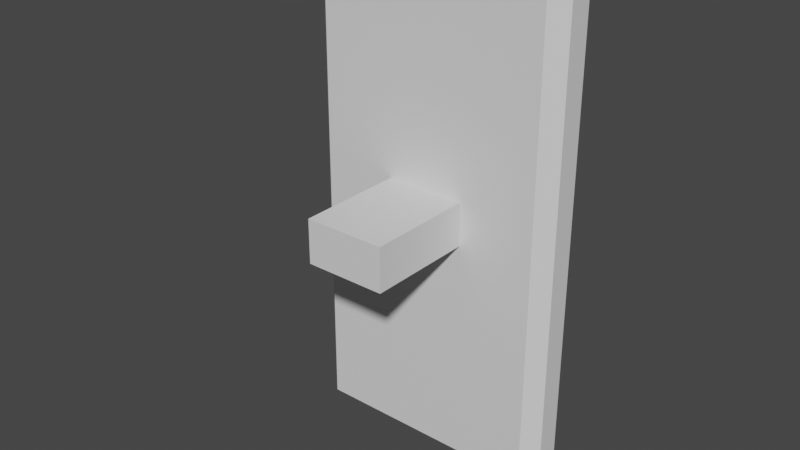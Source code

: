 # Source: light_switch.blend  (saved by Blender 3.0.42; exported with 4.5.12 LTS)
import bpy
from mathutils import Matrix  # noqa: F401  (used for matrix-valued properties, if any)

bpy.ops.wm.read_factory_settings(use_empty=True)
scene = bpy.context.scene
scene.name = 'Scene'

# ---- collections
col_collection = bpy.data.collections.new('Collection'); scene.collection.children.link(col_collection)

# ---- materials (node trees are filled in below, after node groups)
mat_material = bpy.data.materials.new('Material')
mat_material.alpha_threshold = 0.0
mat_material.use_transparent_shadow = False
mat_material.line_color = (0.0, 0.0, 0.0, 1.0)

# ---- material node trees
mat_material.use_nodes = True; mat_material.node_tree.nodes.clear()
_N = mat_material.node_tree.nodes; _L = mat_material.node_tree.links
n0 = _N.new('ShaderNodeOutputMaterial'); n0.name = 'Material Output'; n0.location = (300, 300)
n1 = _N.new('ShaderNodeBsdfPrincipled'); n1.name = 'Principled BSDF'; n1.location = (10, 300)
n1.distribution = 'GGX'
n1.subsurface_method = 'RANDOM_WALK_SKIN'
n1.inputs[2].default_value = 0.4
n1.inputs[3].default_value = 1.45
n1.inputs[27].default_value = (0.0, 0.0, 0.0, 1.0)
n1.inputs[28].default_value = 1.0
_L.new(n1.outputs[0], n0.inputs[0])
n0.is_active_output = True

# ---- world
world_world = bpy.data.worlds.new('World'); scene.world = world_world
world_world.use_nodes = True; world_world.node_tree.nodes.clear()
_N = world_world.node_tree.nodes; _L = world_world.node_tree.links
n0 = _N.new('ShaderNodeOutputWorld'); n0.name = 'World Output'; n0.location = (300, 300)
n1 = _N.new('ShaderNodeBackground'); n1.name = 'Background'; n1.location = (10, 300)
n1.inputs[0].default_value = (0.05088, 0.05088, 0.05088, 1.0)
_L.new(n1.outputs[0], n0.inputs[0])
n0.is_active_output = True
world_world.color = (0.05088, 0.05088, 0.05088)
world_world.use_sun_shadow = False
world_world.sun_shadow_jitter_overblur = 0.0

# ---- meshes
me_cube = bpy.data.meshes.new('Cube')
me_cube.from_pydata([(-0.01883, 0.005101, 0.01028), (-0.01883, 0.005101, -0.01028), (0.0612, 0.009124, 0.1237), (0.0612, 0.009124, -0.1237), (-0.01883, -0.06022, 0.01028), (-0.01883, -0.06022, -0.01028), (-0.0612, 0.009124, 0.1237), (-0.0612, 0.009124, -0.1237), (0.05446, -0.009124, 0.1169), (0.0612, -0.00238, 0.1237), (0.05446, -0.009124, -0.1169), (0.0612, -0.00238, -0.1237), (-0.05446, -0.009124, 0.1169), (-0.0612, -0.00238, 0.1237), (-0.05446, -0.009124, -0.1169), (-0.0612, -0.00238, -0.1237), (0.01883, -0.06022, -0.01028), (0.01883, -0.06022, 0.01028), (0.01883, 0.005101, -0.01028), (0.01883, 0.005101, 0.01028)], [], [(15, 11, 3, 7), (3, 2, 6, 7), (5, 4, 0, 1), (7, 6, 13, 15), (9, 13, 6, 2), (11, 9, 2, 3), (11, 15, 14, 10), (9, 11, 10, 8), (12, 14, 15, 13), (13, 9, 8, 12), (14, 12, 8, 10), (1, 0, 19, 18), (18, 19, 17, 16), (16, 17, 4, 5), (1, 18, 16, 5), (19, 0, 4, 17)])
_uv = me_cube.uv_layers.new(name='UVMap')
_uv.uv.foreach_set('vector', [0.125, 0.5924, 0.375, 0.5924, 0.375, 0.75, 0.125, 0.75, 0.375, 0.75, 0.625, 0.75, 0.625, 1.0, 0.375, 1.0, 0.375, 0.0, 0.625, 0.0, 0.625, 0.25, 0.375, 0.25, 0.375, 0.0, 0.625, 0.0, 0.625, 0.1576, 0.375, 0.1576, 0.625, 0.5924, 0.875, 0.5924, 0.875, 0.75, 0.625, 0.75, 0.375, 0.5924, 0.625, 0.5924, 0.625, 0.75, 0.375, 0.75, 0.375, 0.5, 0.375, 0.25, 0.3818, 0.2638, 0.3818, 0.4862, 0.625, 0.5924, 0.375, 0.5924, 0.3818, 0.4862, 0.6182, 0.4862, 0.6182, 0.2638, 0.3818, 0.2638, 0.375, 0.1576, 0.625, 0.1576, 0.625, 0.25, 0.625, 0.5, 0.6182, 0.4862, 0.6182, 0.2638, 0.3818, 0.2638, 0.6182, 0.2638, 0.6182, 0.4862, 0.3818, 0.4862, 0.375, 0.25, 0.625, 0.25, 0.625, 0.5, 0.375, 0.5, 0.375, 0.5, 0.625, 0.5, 0.625, 0.75, 0.375, 0.75, 0.375, 0.75, 0.625, 0.75, 0.625, 1.0, 0.375, 1.0, 0.125, 0.5, 0.375, 0.5, 0.375, 0.75, 0.125, 0.75, 0.625, 0.5, 0.875, 0.5, 0.875, 0.75, 0.625, 0.75])
me_cube.materials.append(mat_material)
me_cube.use_remesh_preserve_volume = False
me_cube.use_remesh_preserve_attributes = False
me_cube.use_mirror_vertex_groups = False
me_cube.update()
arm_armature_001 = bpy.data.armatures.new('Armature.001')  # bones are not reproduced

# ---- objects
ob_cube = bpy.data.objects.new('Cube', me_cube)
ob_armature = bpy.data.objects.new('Armature', arm_armature_001)

# ---- transforms, parenting, visibility, modifiers, constraints
ob_cube.parent = ob_armature
ob_cube.location = (0.0, 0.0, 0.0)
ob_cube.lock_rotations_4d = False
ob_cube.empty_display_type = 'ARROWS'
ob_cube.lineart.crease_threshold = 0.0
_vg = ob_cube.vertex_groups.new(name='Group')
for _i, _w in zip([0, 1, 4, 5, 16, 17, 18, 19], [1.0, 0.9998, 0.9979, 0.9925, 0.9984, 0.9996, 0.9999, 1.0]): _vg.add([_i], _w, 'REPLACE')
_vg = ob_cube.vertex_groups.new(name='Bone')
_vg.add([0, 1, 4, 5, 16, 17, 18, 19], 1.0, 'REPLACE')
_m = ob_cube.modifiers.new('Armature', 'ARMATURE')
_m.object = ob_armature
ob_armature.location = (0.0, 0.0, 0.0)

# ---- collection membership
col_collection.objects.link(ob_cube)
col_collection.objects.link(ob_armature)

# ---- scene / render settings (as saved in the file)
scene.frame_start = 1; scene.frame_end = 250; scene.frame_set(1)
scene.render.engine = 'BLENDER_EEVEE_NEXT'
scene.cycles.sampling_pattern = 'TABULATED_SOBOL'
scene.cycles.use_light_tree = False
scene.view_settings.view_transform = 'Filmic'
bpy.context.view_layer.update()

# ---- added for rendering (the .blend has no active camera and no usable light): camera, sun
cam_auto = bpy.data.cameras.new('AutoCamera')
cam_auto.lens = 50.0
cam_auto.sensor_width = 36.0
cam_auto.clip_end = 1000.0
ob_auto_camera = bpy.data.objects.new('AutoCamera', cam_auto)
scene.collection.objects.link(ob_auto_camera)
ob_auto_camera.location = (0.26327, -0.34147, 0.210616)
ob_auto_camera.rotation_euler = (1.09748, -7.21219e-08, 0.694738)
scene.camera = ob_auto_camera
light_auto_sun = bpy.data.lights.new('AutoSun', 'SUN')
light_auto_sun.energy = 3.0
light_auto_sun.angle = 0.0523599
ob_auto_sun = bpy.data.objects.new('AutoSun', light_auto_sun)
scene.collection.objects.link(ob_auto_sun)
ob_auto_sun.rotation_euler = (0.872665, 0.174533, 0.523599)
bpy.context.view_layer.update()

